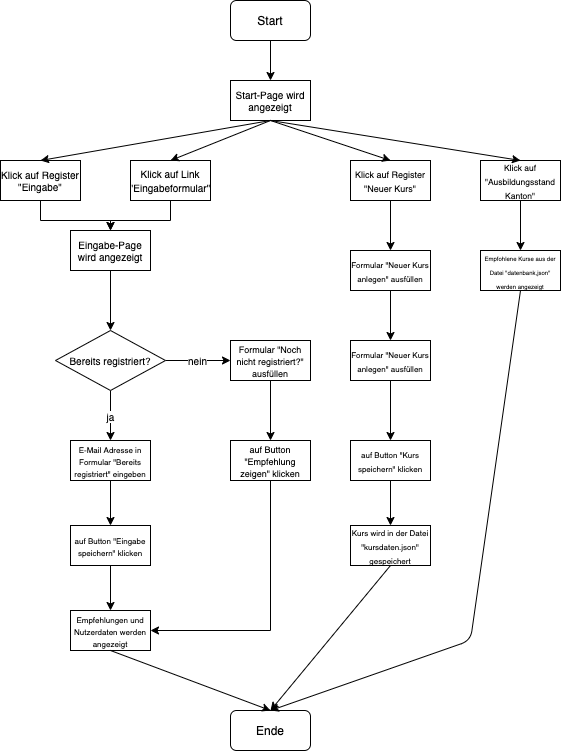

The diagram above was exported from draw.io. Its source (the exported page's mxGraphModel, read from the mxfile embedded in the PNG):
<mxGraphModel dx="1736" dy="1178" grid="1" gridSize="10" guides="1" tooltips="1" connect="1" arrows="1" fold="1" page="1" pageScale="1" pageWidth="827" pageHeight="1169" math="0" shadow="0">
  <root>
    <mxCell id="WIyWlLk6GJQsqaUBKTNV-0" />
    <mxCell id="WIyWlLk6GJQsqaUBKTNV-1" parent="WIyWlLk6GJQsqaUBKTNV-0" />
    <mxCell id="YOD1P9mQc6uMl05TM6lj-0" value="Start" style="rounded=1;whiteSpace=wrap;html=1;" parent="WIyWlLk6GJQsqaUBKTNV-1" vertex="1">
      <mxGeometry x="280" y="20" width="80" height="40" as="geometry" />
    </mxCell>
    <mxCell id="YOD1P9mQc6uMl05TM6lj-5" value="Start-Page wird angezeigt" style="rounded=0;whiteSpace=wrap;html=1;fontSize=10;" parent="WIyWlLk6GJQsqaUBKTNV-1" vertex="1">
      <mxGeometry x="280" y="100" width="80" height="40" as="geometry" />
    </mxCell>
    <mxCell id="YOD1P9mQc6uMl05TM6lj-7" value="Klick auf Register &quot;Eingabe&quot;" style="rounded=0;whiteSpace=wrap;html=1;fontSize=10;" parent="WIyWlLk6GJQsqaUBKTNV-1" vertex="1">
      <mxGeometry x="50" y="180" width="80" height="40" as="geometry" />
    </mxCell>
    <mxCell id="YOD1P9mQc6uMl05TM6lj-30" value="" style="edgeStyle=orthogonalEdgeStyle;rounded=0;orthogonalLoop=1;jettySize=auto;html=1;fontSize=10;" parent="WIyWlLk6GJQsqaUBKTNV-1" source="YOD1P9mQc6uMl05TM6lj-8" target="YOD1P9mQc6uMl05TM6lj-9" edge="1">
      <mxGeometry relative="1" as="geometry" />
    </mxCell>
    <mxCell id="YOD1P9mQc6uMl05TM6lj-8" value="&lt;font style=&quot;font-size: 10px&quot;&gt;Klick auf Link &quot;Eingabeformular&quot;&lt;/font&gt;" style="rounded=0;whiteSpace=wrap;html=1;" parent="WIyWlLk6GJQsqaUBKTNV-1" vertex="1">
      <mxGeometry x="180" y="180" width="80" height="40" as="geometry" />
    </mxCell>
    <mxCell id="YOD1P9mQc6uMl05TM6lj-13" value="" style="edgeStyle=orthogonalEdgeStyle;rounded=0;orthogonalLoop=1;jettySize=auto;html=1;fontSize=10;" parent="WIyWlLk6GJQsqaUBKTNV-1" source="YOD1P9mQc6uMl05TM6lj-9" target="YOD1P9mQc6uMl05TM6lj-12" edge="1">
      <mxGeometry relative="1" as="geometry" />
    </mxCell>
    <mxCell id="YOD1P9mQc6uMl05TM6lj-9" value="Eingabe-Page wird angezeigt" style="rounded=0;whiteSpace=wrap;html=1;fontSize=10;" parent="WIyWlLk6GJQsqaUBKTNV-1" vertex="1">
      <mxGeometry x="120" y="250" width="80" height="40" as="geometry" />
    </mxCell>
    <mxCell id="YOD1P9mQc6uMl05TM6lj-19" value="nein" style="edgeStyle=orthogonalEdgeStyle;rounded=0;orthogonalLoop=1;jettySize=auto;html=1;fontSize=10;entryX=0;entryY=0.5;entryDx=0;entryDy=0;" parent="WIyWlLk6GJQsqaUBKTNV-1" source="YOD1P9mQc6uMl05TM6lj-12" target="YOD1P9mQc6uMl05TM6lj-20" edge="1">
      <mxGeometry relative="1" as="geometry">
        <mxPoint x="290" y="380" as="targetPoint" />
      </mxGeometry>
    </mxCell>
    <mxCell id="YOD1P9mQc6uMl05TM6lj-22" value="ja" style="edgeStyle=orthogonalEdgeStyle;rounded=0;orthogonalLoop=1;jettySize=auto;html=1;fontSize=10;entryX=0.5;entryY=0;entryDx=0;entryDy=0;" parent="WIyWlLk6GJQsqaUBKTNV-1" source="YOD1P9mQc6uMl05TM6lj-12" target="YOD1P9mQc6uMl05TM6lj-23" edge="1">
      <mxGeometry relative="1" as="geometry">
        <mxPoint x="160" y="490" as="targetPoint" />
      </mxGeometry>
    </mxCell>
    <mxCell id="YOD1P9mQc6uMl05TM6lj-12" value="Bereits registriert?" style="rhombus;whiteSpace=wrap;html=1;rounded=0;fontSize=10;" parent="WIyWlLk6GJQsqaUBKTNV-1" vertex="1">
      <mxGeometry x="105" y="350" width="110" height="60" as="geometry" />
    </mxCell>
    <mxCell id="YOD1P9mQc6uMl05TM6lj-42" value="" style="edgeStyle=orthogonalEdgeStyle;rounded=0;orthogonalLoop=1;jettySize=auto;html=1;fontSize=10;" parent="WIyWlLk6GJQsqaUBKTNV-1" source="YOD1P9mQc6uMl05TM6lj-20" target="YOD1P9mQc6uMl05TM6lj-41" edge="1">
      <mxGeometry relative="1" as="geometry" />
    </mxCell>
    <mxCell id="YOD1P9mQc6uMl05TM6lj-20" value="&lt;font style=&quot;font-size: 9px&quot;&gt;Formular &quot;Noch nicht registriert?&quot; ausfüllen&lt;/font&gt;" style="rounded=0;whiteSpace=wrap;html=1;fontSize=10;" parent="WIyWlLk6GJQsqaUBKTNV-1" vertex="1">
      <mxGeometry x="280" y="360" width="80" height="40" as="geometry" />
    </mxCell>
    <mxCell id="YOD1P9mQc6uMl05TM6lj-25" value="" style="edgeStyle=orthogonalEdgeStyle;rounded=0;orthogonalLoop=1;jettySize=auto;html=1;fontSize=10;entryX=0.5;entryY=0;entryDx=0;entryDy=0;" parent="WIyWlLk6GJQsqaUBKTNV-1" source="YOD1P9mQc6uMl05TM6lj-23" target="YOD1P9mQc6uMl05TM6lj-26" edge="1">
      <mxGeometry relative="1" as="geometry">
        <mxPoint x="160" y="550" as="targetPoint" />
      </mxGeometry>
    </mxCell>
    <mxCell id="YOD1P9mQc6uMl05TM6lj-23" value="&lt;font style=&quot;font-size: 8px&quot;&gt;E-Mail Adresse in Formular &quot;Bereits registriert&quot; eingeben&lt;/font&gt;" style="rounded=0;whiteSpace=wrap;html=1;fontSize=10;" parent="WIyWlLk6GJQsqaUBKTNV-1" vertex="1">
      <mxGeometry x="120" y="460" width="80" height="40" as="geometry" />
    </mxCell>
    <mxCell id="YOD1P9mQc6uMl05TM6lj-40" value="" style="edgeStyle=orthogonalEdgeStyle;rounded=0;orthogonalLoop=1;jettySize=auto;html=1;fontSize=10;" parent="WIyWlLk6GJQsqaUBKTNV-1" source="YOD1P9mQc6uMl05TM6lj-26" target="YOD1P9mQc6uMl05TM6lj-39" edge="1">
      <mxGeometry relative="1" as="geometry" />
    </mxCell>
    <mxCell id="YOD1P9mQc6uMl05TM6lj-26" value="&lt;font style=&quot;font-size: 8px&quot;&gt;auf Button &quot;Eingabe speichern&quot; klicken&lt;/font&gt;" style="rounded=0;whiteSpace=wrap;html=1;fontSize=10;" parent="WIyWlLk6GJQsqaUBKTNV-1" vertex="1">
      <mxGeometry x="120" y="545" width="80" height="40" as="geometry" />
    </mxCell>
    <mxCell id="YOD1P9mQc6uMl05TM6lj-32" value="" style="edgeStyle=orthogonalEdgeStyle;rounded=0;orthogonalLoop=1;jettySize=auto;html=1;fontSize=10;exitX=0.5;exitY=1;exitDx=0;exitDy=0;entryX=0.5;entryY=0;entryDx=0;entryDy=0;" parent="WIyWlLk6GJQsqaUBKTNV-1" source="YOD1P9mQc6uMl05TM6lj-7" target="YOD1P9mQc6uMl05TM6lj-9" edge="1">
      <mxGeometry relative="1" as="geometry">
        <mxPoint x="149.99857142857135" y="240" as="sourcePoint" />
        <mxPoint x="89.99857142857135" y="270" as="targetPoint" />
        <Array as="points">
          <mxPoint x="90" y="240" />
          <mxPoint x="160" y="240" />
        </Array>
      </mxGeometry>
    </mxCell>
    <mxCell id="YOD1P9mQc6uMl05TM6lj-36" value="" style="edgeStyle=orthogonalEdgeStyle;rounded=0;orthogonalLoop=1;jettySize=auto;html=1;fontSize=10;" parent="WIyWlLk6GJQsqaUBKTNV-1" source="YOD1P9mQc6uMl05TM6lj-33" target="YOD1P9mQc6uMl05TM6lj-35" edge="1">
      <mxGeometry relative="1" as="geometry" />
    </mxCell>
    <mxCell id="YOD1P9mQc6uMl05TM6lj-33" value="&lt;font style=&quot;font-size: 9px&quot;&gt;Klick auf Register &quot;Neuer Kurs&quot;&lt;/font&gt;" style="rounded=0;whiteSpace=wrap;html=1;" parent="WIyWlLk6GJQsqaUBKTNV-1" vertex="1">
      <mxGeometry x="400" y="180" width="80" height="40" as="geometry" />
    </mxCell>
    <mxCell id="YOD1P9mQc6uMl05TM6lj-50" value="" style="edgeStyle=orthogonalEdgeStyle;rounded=0;orthogonalLoop=1;jettySize=auto;html=1;fontSize=10;" parent="WIyWlLk6GJQsqaUBKTNV-1" source="YOD1P9mQc6uMl05TM6lj-34" target="YOD1P9mQc6uMl05TM6lj-49" edge="1">
      <mxGeometry relative="1" as="geometry" />
    </mxCell>
    <mxCell id="YOD1P9mQc6uMl05TM6lj-34" value="&lt;font style=&quot;font-size: 8.5px&quot;&gt;Klick auf &quot;Ausbildungsstand Kanton&quot;&lt;/font&gt;" style="rounded=0;whiteSpace=wrap;html=1;" parent="WIyWlLk6GJQsqaUBKTNV-1" vertex="1">
      <mxGeometry x="530" y="180" width="80" height="40" as="geometry" />
    </mxCell>
    <mxCell id="YOD1P9mQc6uMl05TM6lj-38" value="" style="edgeStyle=orthogonalEdgeStyle;rounded=0;orthogonalLoop=1;jettySize=auto;html=1;fontSize=10;" parent="WIyWlLk6GJQsqaUBKTNV-1" source="YOD1P9mQc6uMl05TM6lj-35" target="YOD1P9mQc6uMl05TM6lj-37" edge="1">
      <mxGeometry relative="1" as="geometry" />
    </mxCell>
    <mxCell id="YOD1P9mQc6uMl05TM6lj-35" value="&lt;font style=&quot;font-size: 8px&quot;&gt;Formular &quot;Neuer Kurs anlegen&quot; ausfüllen&lt;/font&gt;" style="rounded=0;whiteSpace=wrap;html=1;" parent="WIyWlLk6GJQsqaUBKTNV-1" vertex="1">
      <mxGeometry x="400" y="270" width="80" height="40" as="geometry" />
    </mxCell>
    <mxCell id="YOD1P9mQc6uMl05TM6lj-46" value="" style="edgeStyle=orthogonalEdgeStyle;rounded=0;orthogonalLoop=1;jettySize=auto;html=1;fontSize=10;" parent="WIyWlLk6GJQsqaUBKTNV-1" source="YOD1P9mQc6uMl05TM6lj-37" target="YOD1P9mQc6uMl05TM6lj-45" edge="1">
      <mxGeometry relative="1" as="geometry" />
    </mxCell>
    <mxCell id="YOD1P9mQc6uMl05TM6lj-37" value="&lt;font style=&quot;font-size: 8px&quot;&gt;Formular &quot;Neuer Kurs anlegen&quot; ausfüllen&lt;/font&gt;" style="rounded=0;whiteSpace=wrap;html=1;" parent="WIyWlLk6GJQsqaUBKTNV-1" vertex="1">
      <mxGeometry x="400" y="360" width="80" height="40" as="geometry" />
    </mxCell>
    <mxCell id="YOD1P9mQc6uMl05TM6lj-39" value="&lt;font style=&quot;font-size: 8px&quot;&gt;Empfehlungen und Nutzerdaten werden angezeigt&lt;/font&gt;" style="rounded=0;whiteSpace=wrap;html=1;fontSize=10;" parent="WIyWlLk6GJQsqaUBKTNV-1" vertex="1">
      <mxGeometry x="120" y="630" width="80" height="40" as="geometry" />
    </mxCell>
    <mxCell id="YOD1P9mQc6uMl05TM6lj-44" value="" style="edgeStyle=orthogonalEdgeStyle;rounded=0;orthogonalLoop=1;jettySize=auto;html=1;fontSize=10;entryX=1;entryY=0.5;entryDx=0;entryDy=0;exitX=0.5;exitY=1;exitDx=0;exitDy=0;" parent="WIyWlLk6GJQsqaUBKTNV-1" source="YOD1P9mQc6uMl05TM6lj-41" target="YOD1P9mQc6uMl05TM6lj-39" edge="1">
      <mxGeometry relative="1" as="geometry">
        <mxPoint x="320" y="580" as="targetPoint" />
      </mxGeometry>
    </mxCell>
    <mxCell id="YOD1P9mQc6uMl05TM6lj-41" value="&lt;font style=&quot;font-size: 9px&quot;&gt;auf Button &quot;Empfehlung zeigen&quot; klicken&lt;/font&gt;" style="rounded=0;whiteSpace=wrap;html=1;fontSize=10;" parent="WIyWlLk6GJQsqaUBKTNV-1" vertex="1">
      <mxGeometry x="280" y="460" width="80" height="40" as="geometry" />
    </mxCell>
    <mxCell id="YOD1P9mQc6uMl05TM6lj-48" value="" style="edgeStyle=orthogonalEdgeStyle;rounded=0;orthogonalLoop=1;jettySize=auto;html=1;fontSize=10;" parent="WIyWlLk6GJQsqaUBKTNV-1" source="YOD1P9mQc6uMl05TM6lj-45" target="YOD1P9mQc6uMl05TM6lj-47" edge="1">
      <mxGeometry relative="1" as="geometry" />
    </mxCell>
    <mxCell id="YOD1P9mQc6uMl05TM6lj-45" value="&lt;font style=&quot;font-size: 8px&quot;&gt;auf Button &quot;Kurs speichern&quot; klicken&lt;/font&gt;" style="rounded=0;whiteSpace=wrap;html=1;" parent="WIyWlLk6GJQsqaUBKTNV-1" vertex="1">
      <mxGeometry x="400" y="460" width="80" height="40" as="geometry" />
    </mxCell>
    <mxCell id="YOD1P9mQc6uMl05TM6lj-47" value="&lt;font style=&quot;font-size: 8px&quot;&gt;Kurs wird in der Datei &quot;kursdaten.json&quot; gespeichert&lt;/font&gt;" style="rounded=0;whiteSpace=wrap;html=1;" parent="WIyWlLk6GJQsqaUBKTNV-1" vertex="1">
      <mxGeometry x="400" y="545" width="80" height="40" as="geometry" />
    </mxCell>
    <mxCell id="YOD1P9mQc6uMl05TM6lj-49" value="&lt;font style=&quot;font-size: 6px&quot;&gt;Empfohlene Kurse aus der Datei &quot;datenbank,json&quot; werden angezeigt&lt;/font&gt;" style="rounded=0;whiteSpace=wrap;html=1;" parent="WIyWlLk6GJQsqaUBKTNV-1" vertex="1">
      <mxGeometry x="530" y="270" width="80" height="40" as="geometry" />
    </mxCell>
    <mxCell id="YOD1P9mQc6uMl05TM6lj-51" style="edgeStyle=orthogonalEdgeStyle;rounded=0;orthogonalLoop=1;jettySize=auto;html=1;exitX=0.5;exitY=1;exitDx=0;exitDy=0;fontSize=10;" parent="WIyWlLk6GJQsqaUBKTNV-1" source="YOD1P9mQc6uMl05TM6lj-49" target="YOD1P9mQc6uMl05TM6lj-49" edge="1">
      <mxGeometry relative="1" as="geometry" />
    </mxCell>
    <mxCell id="LmgppPxJKFMcP6ouOIeh-0" value="" style="endArrow=classic;html=1;exitX=0.5;exitY=1;exitDx=0;exitDy=0;entryX=0.5;entryY=0;entryDx=0;entryDy=0;" edge="1" parent="WIyWlLk6GJQsqaUBKTNV-1" source="YOD1P9mQc6uMl05TM6lj-5" target="YOD1P9mQc6uMl05TM6lj-7">
      <mxGeometry width="50" height="50" relative="1" as="geometry">
        <mxPoint x="290" y="300" as="sourcePoint" />
        <mxPoint x="150" y="100" as="targetPoint" />
      </mxGeometry>
    </mxCell>
    <mxCell id="LmgppPxJKFMcP6ouOIeh-1" value="" style="endArrow=classic;html=1;exitX=0.5;exitY=1;exitDx=0;exitDy=0;entryX=0.5;entryY=0;entryDx=0;entryDy=0;" edge="1" parent="WIyWlLk6GJQsqaUBKTNV-1" source="YOD1P9mQc6uMl05TM6lj-5" target="YOD1P9mQc6uMl05TM6lj-8">
      <mxGeometry width="50" height="50" relative="1" as="geometry">
        <mxPoint x="290" y="300" as="sourcePoint" />
        <mxPoint x="340" y="250" as="targetPoint" />
      </mxGeometry>
    </mxCell>
    <mxCell id="LmgppPxJKFMcP6ouOIeh-3" value="" style="endArrow=classic;html=1;exitX=0.5;exitY=1;exitDx=0;exitDy=0;entryX=0.5;entryY=0;entryDx=0;entryDy=0;" edge="1" parent="WIyWlLk6GJQsqaUBKTNV-1" source="YOD1P9mQc6uMl05TM6lj-0" target="YOD1P9mQc6uMl05TM6lj-5">
      <mxGeometry width="50" height="50" relative="1" as="geometry">
        <mxPoint x="170" y="150" as="sourcePoint" />
        <mxPoint x="230" y="190" as="targetPoint" />
      </mxGeometry>
    </mxCell>
    <mxCell id="LmgppPxJKFMcP6ouOIeh-5" value="" style="endArrow=classic;html=1;exitX=0.5;exitY=1;exitDx=0;exitDy=0;entryX=0.5;entryY=0;entryDx=0;entryDy=0;" edge="1" parent="WIyWlLk6GJQsqaUBKTNV-1" source="YOD1P9mQc6uMl05TM6lj-5" target="YOD1P9mQc6uMl05TM6lj-33">
      <mxGeometry width="50" height="50" relative="1" as="geometry">
        <mxPoint x="330" y="150" as="sourcePoint" />
        <mxPoint x="230" y="190" as="targetPoint" />
      </mxGeometry>
    </mxCell>
    <mxCell id="LmgppPxJKFMcP6ouOIeh-6" value="" style="endArrow=classic;html=1;exitX=0.5;exitY=1;exitDx=0;exitDy=0;entryX=0.5;entryY=0;entryDx=0;entryDy=0;" edge="1" parent="WIyWlLk6GJQsqaUBKTNV-1" source="YOD1P9mQc6uMl05TM6lj-5" target="YOD1P9mQc6uMl05TM6lj-34">
      <mxGeometry width="50" height="50" relative="1" as="geometry">
        <mxPoint x="330" y="150" as="sourcePoint" />
        <mxPoint x="450" y="190" as="targetPoint" />
      </mxGeometry>
    </mxCell>
    <mxCell id="LmgppPxJKFMcP6ouOIeh-7" value="Ende" style="rounded=1;whiteSpace=wrap;html=1;" vertex="1" parent="WIyWlLk6GJQsqaUBKTNV-1">
      <mxGeometry x="280" y="730" width="80" height="40" as="geometry" />
    </mxCell>
    <mxCell id="LmgppPxJKFMcP6ouOIeh-8" value="" style="endArrow=classic;html=1;exitX=0.5;exitY=1;exitDx=0;exitDy=0;entryX=0.5;entryY=0;entryDx=0;entryDy=0;" edge="1" parent="WIyWlLk6GJQsqaUBKTNV-1" source="YOD1P9mQc6uMl05TM6lj-39" target="LmgppPxJKFMcP6ouOIeh-7">
      <mxGeometry width="50" height="50" relative="1" as="geometry">
        <mxPoint x="200" y="750" as="sourcePoint" />
        <mxPoint x="320" y="730" as="targetPoint" />
      </mxGeometry>
    </mxCell>
    <mxCell id="LmgppPxJKFMcP6ouOIeh-9" value="" style="endArrow=classic;html=1;exitX=0.5;exitY=1;exitDx=0;exitDy=0;entryX=0.5;entryY=0;entryDx=0;entryDy=0;" edge="1" parent="WIyWlLk6GJQsqaUBKTNV-1" source="YOD1P9mQc6uMl05TM6lj-47" target="LmgppPxJKFMcP6ouOIeh-7">
      <mxGeometry width="50" height="50" relative="1" as="geometry">
        <mxPoint x="170" y="680" as="sourcePoint" />
        <mxPoint x="330" y="740" as="targetPoint" />
      </mxGeometry>
    </mxCell>
    <mxCell id="LmgppPxJKFMcP6ouOIeh-10" value="" style="endArrow=classic;html=1;exitX=0.5;exitY=1;exitDx=0;exitDy=0;entryX=0.5;entryY=0;entryDx=0;entryDy=0;" edge="1" parent="WIyWlLk6GJQsqaUBKTNV-1" source="YOD1P9mQc6uMl05TM6lj-49" target="LmgppPxJKFMcP6ouOIeh-7">
      <mxGeometry width="50" height="50" relative="1" as="geometry">
        <mxPoint x="580" y="340" as="sourcePoint" />
        <mxPoint x="460" y="485" as="targetPoint" />
        <Array as="points">
          <mxPoint x="520" y="660" />
        </Array>
      </mxGeometry>
    </mxCell>
  </root>
</mxGraphModel>